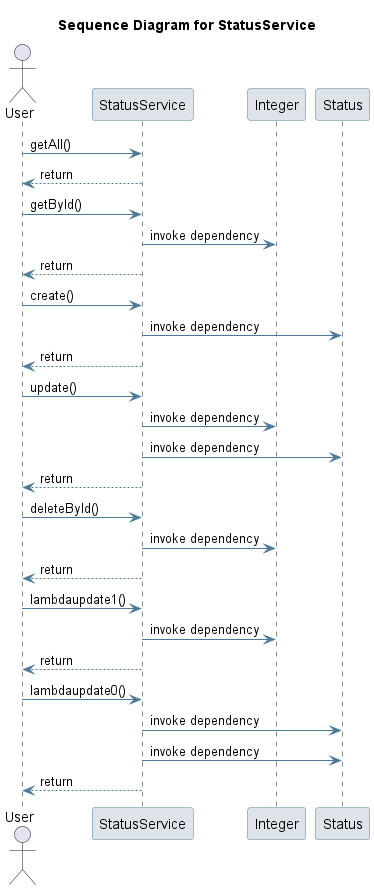

The diagram above was rendered by PlantUML. Its source (embedded in the PNG):
@startuml
skinparam sequence {
 ArrowColor #4D7A97 
 ParticipantBorderColor #4D7A97 
 ParticipantBackgroundColor #DEE3E9 
}
title Sequence Diagram for StatusService

actor User
User -> StatusService: getAll()
StatusService --> User : return
User -> StatusService: getById()
participant Integer
StatusService -> Integer: invoke dependency
StatusService --> User : return
User -> StatusService: create()
participant Status
StatusService -> Status: invoke dependency
StatusService --> User : return
User -> StatusService: update()
StatusService -> Integer: invoke dependency
StatusService -> Status: invoke dependency
StatusService --> User : return
User -> StatusService: deleteById()
StatusService -> Integer: invoke dependency
StatusService --> User : return
User -> StatusService: lambdaupdate1()
StatusService -> Integer: invoke dependency
StatusService --> User : return
User -> StatusService: lambdaupdate0()
StatusService -> Status: invoke dependency
StatusService -> Status: invoke dependency
StatusService --> User : return
@enduml